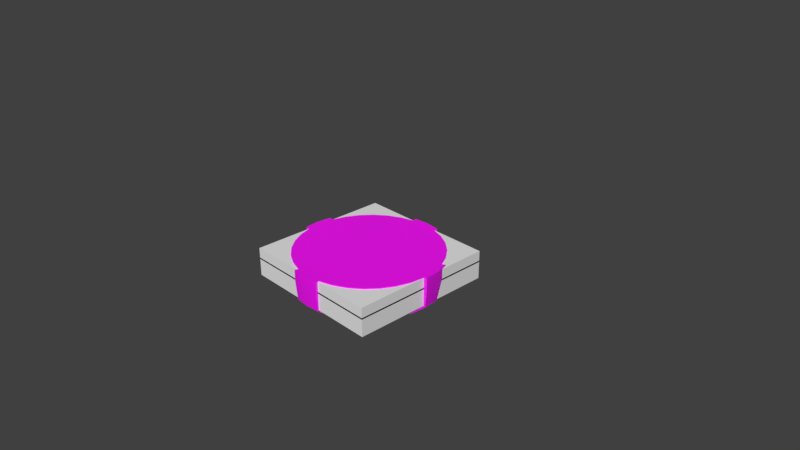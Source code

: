 # Source: decoupler.blend  (saved by Blender 2.82.7; exported with 4.5.12 LTS)
import bpy
from mathutils import Matrix  # noqa: F401  (used for matrix-valued properties, if any)

bpy.ops.wm.read_factory_settings(use_empty=True)
scene = bpy.context.scene
scene.name = 'Scene'

# ---- collections
col_collection_1 = bpy.data.collections.new('Collection 1'); scene.collection.children.link(col_collection_1)

# ---- images (referenced by path relative to the original .blend; pixels are not part of the script)
import os
ASSET_DIR = os.environ.get("B2B_ASSET_DIR", "")  # directory of the original .blend (textures are referenced by path, not embedded)
HERE = os.path.dirname(os.path.abspath(__file__))  # packed textures are extracted next to this script under _unpacked/

def load_image(name, relpath, width, height, colorspace="sRGB"):
    """Load a texture the original file referenced (path relative to the .blend, or extracted next to this script)."""
    p = next((c for c in (os.path.join(HERE, relpath), os.path.join(ASSET_DIR, relpath)) if relpath and os.path.exists(c)), "")
    if p:
        img = bpy.data.images.load(p, check_existing=True)
        img.name = name
    else:  # same state as the original file: an image datablock whose file is absent (Cycles renders it pink)
        img = bpy.data.images.new(name, width, height)
        img.source = "FILE"
        img.filepath = "//" + (relpath or name)
    img.colorspace_settings.name = colorspace
    return img
img_material_diffuse_color = load_image('Material Diffuse Color', 'tex.png', 1024, 1024, 'sRGB')

# ---- materials (node trees are filled in below, after node groups)
mat_material = bpy.data.materials.new('Material')
mat_material.alpha_threshold = 0.0
mat_material.use_transparent_shadow = False
mat_material.roughness = 0.5

# ---- material node trees
mat_material.use_nodes = True; mat_material.node_tree.nodes.clear()
_N = mat_material.node_tree.nodes; _L = mat_material.node_tree.links
n0 = _N.new('ShaderNodeOutputMaterial'); n0.name = 'Material Output'; n0.location = (300, 300)
n1 = _N.new('ShaderNodeBsdfPrincipled'); n1.name = 'Principled BSDF'; n1.location = (10, 300)
n1.distribution = 'GGX'
n1.subsurface_method = 'BURLEY'
n1.inputs[3].default_value = 1.45
n1.inputs[27].default_value = (0.0, 0.0, 0.0, 1.0)
n1.inputs[28].default_value = 1.0
n2 = _N.new('ShaderNodeTexImage'); n2.name = 'Image Texture'; n2.location = (-280, 280)
n2.image = img_material_diffuse_color
_L.new(n1.outputs[0], n0.inputs[0])
_L.new(n2.outputs[0], n1.inputs[0])
n0.is_active_output = True

# ---- world
world_world = bpy.data.worlds.new('World'); scene.world = world_world
world_world.color = (0.05088, 0.05088, 0.05088)
world_world.use_sun_shadow = False
world_world.sun_shadow_jitter_overblur = 0.0
world_world.cycles.sampling_method = 'MANUAL'

# ---- cameras
cam_camera = bpy.data.cameras.new('Camera')
cam_camera.clip_end = 100.0
cam_camera.lens = 35.0
cam_camera.sensor_width = 32.0
cam_camera.sensor_height = 18.0
cam_camera.ortho_scale = 7.314
cam_camera.dof.focus_distance = 0.0
cam_camera.dof.aperture_fstop = 128.0

# ---- meshes
me_cube = bpy.data.meshes.new('Cube')
me_cube.from_pydata([(-1.0, -1.0, -0.07959), (-1.0, -1.0, 0.07959), (-1.0, 1.0, -0.07959), (-1.0, 1.0, 0.07959), (1.0, -1.0, -0.07959), (1.0, -1.0, 0.07959), (1.0, 1.0, -0.07959), (1.0, 1.0, 0.07959)], [], [(0, 1, 3, 2), (2, 3, 7, 6), (6, 7, 5, 4), (4, 5, 1, 0), (2, 6, 4, 0), (7, 3, 1, 5)])
me_cube.use_remesh_preserve_volume = False
me_cube.use_remesh_preserve_attributes = False
me_cube.use_mirror_vertex_groups = False
me_cube.update()
me_cylinder = bpy.data.meshes.new('Cylinder')
me_cylinder.from_pydata([(0.0, 1.0, -0.07523), (0.0, 1.0, 0.07523), (0.1951, 0.9808, -0.07523), (0.1951, 0.9808, 0.07523), (0.3827, 0.9239, -0.07523), (0.3827, 0.9239, 0.07523), (0.5556, 0.8315, -0.07523), (0.5556, 0.8315, 0.07523), (0.7071, 0.7071, -0.07523), (0.7071, 0.7071, 0.07523), (0.8315, 0.5556, -0.07523), (0.8315, 0.5556, 0.07523), (0.9239, 0.3827, -0.07523), (0.9239, 0.3827, 0.07523), (0.9808, 0.1951, -0.07523), (0.9808, 0.1951, 0.07523), (1.0, 7.55e-08, -0.07523), (1.0, 7.55e-08, 0.07523), (0.9808, -0.1951, -0.07523), (0.9808, -0.1951, 0.07523), (0.9239, -0.3827, -0.07523), (0.9239, -0.3827, 0.07523), (0.8315, -0.5556, -0.07523), (0.8315, -0.5556, 0.07523), (0.7071, -0.7071, -0.07523), (0.7071, -0.7071, 0.07523), (0.5556, -0.8315, -0.07523), (0.5556, -0.8315, 0.07523), (0.3827, -0.9239, -0.07523), (0.3827, -0.9239, 0.07523), (0.1951, -0.9808, -0.07523), (0.1951, -0.9808, 0.07523), (-3.258e-07, -1.0, -0.07523), (-3.258e-07, -1.0, 0.07523), (-0.1951, -0.9808, -0.07523), (-0.1951, -0.9808, 0.07523), (-0.3827, -0.9239, -0.07523), (-0.3827, -0.9239, 0.07523), (-0.5556, -0.8315, -0.07523), (-0.5556, -0.8315, 0.07523), (-0.7071, -0.7071, -0.07523), (-0.7071, -0.7071, 0.07523), (-0.8315, -0.5556, -0.07523), (-0.8315, -0.5556, 0.07523), (-0.9239, -0.3827, -0.07523), (-0.9239, -0.3827, 0.07523), (-0.9808, -0.1951, -0.07523), (-0.9808, -0.1951, 0.07523), (-1.0, 9.656e-07, -0.07523), (-1.0, 9.656e-07, 0.07523), (-0.9808, 0.1951, -0.07523), (-0.9808, 0.1951, 0.07523), (-0.9239, 0.3827, -0.07523), (-0.9239, 0.3827, 0.07523), (-0.8315, 0.5556, -0.07523), (-0.8315, 0.5556, 0.07523), (-0.7071, 0.7071, -0.07523), (-0.7071, 0.7071, 0.07523), (-0.5556, 0.8315, -0.07523), (-0.5556, 0.8315, 0.07523), (-0.3827, 0.9239, -0.07523), (-0.3827, 0.9239, 0.07523), (-0.1951, 0.9808, -0.07523), (-0.1951, 0.9808, 0.07523), (0.0002604, 1.052, -0.07936), (0.2061, 1.032, -0.07936), (0.2061, 1.032, 0.07936), (0.0002604, 1.052, 0.07936), (0.9749, 0.4011, 0.07936), (0.9749, 0.4011, -0.07936), (1.035, 0.2032, -0.07936), (1.035, 0.2032, 0.07936), (1.055, -0.002643, -0.07936), (1.055, -0.002643, 0.07936), (0.2061, -1.037, 0.07936), (0.2061, -1.037, -0.07936), (0.00026, -1.058, -0.07936), (0.00026, -1.058, 0.07936), (-0.2055, -1.037, -0.07936), (-0.2055, -1.037, 0.07936), (-1.034, -0.2084, 0.07936), (-1.034, -0.2084, -0.07936), (-1.055, -0.002642, -0.07936), (-1.055, -0.002642, 0.07936), (-1.034, 0.2032, -0.07936), (-1.034, 0.2032, 0.07936), (-0.2055, 1.032, 0.07936), (-0.2055, 1.032, -0.07936), (-1.425e-05, 0.9761, -0.3419), (0.1905, 0.9573, -0.3419), (0.902, 0.3733, -0.3419), (0.9576, 0.1902, -0.3419), (0.9764, -0.0003317, -0.3419), (1.03, -0.002913, -0.3459), (0.1905, -0.958, -0.3419), (-1.457e-05, -0.9767, -0.3419), (0.0002396, -1.033, -0.3459), (-0.1905, -0.958, -0.3419), (-0.9576, -0.1908, -0.3419), (-0.9764, -0.0003309, -0.3419), (0.2012, -1.013, -0.3459), (-0.9576, 0.1902, -0.3419), (-0.1905, 0.9573, -0.3419), (0.00024, 1.027, -0.3459), (0.2012, 1.007, -0.3459), (0.9518, 0.3912, -0.3459), (1.01, 0.198, -0.3459), (-0.2007, -1.013, -0.3459), (-1.01, -0.2039, -0.3459), (-1.03, -0.002912, -0.3459), (-1.01, 0.198, -0.3459), (-0.2007, 1.007, -0.3459)], [], [(62, 63, 86, 87), (2, 3, 5, 4), (4, 5, 7, 6), (6, 7, 9, 8), (8, 9, 11, 10), (10, 11, 13, 12), (75, 76, 96, 100), (12, 13, 68, 69), (16, 17, 19, 18), (18, 19, 21, 20), (20, 21, 23, 22), (22, 23, 25, 24), (24, 25, 27, 26), (26, 27, 29, 28), (28, 29, 31, 30), (3, 2, 65, 66), (31, 33, 77, 74), (34, 35, 37, 36), (36, 37, 39, 38), (38, 39, 41, 40), (40, 41, 43, 42), (42, 43, 45, 44), (44, 45, 47, 46), (46, 47, 80, 81), (17, 16, 72, 73), (50, 51, 53, 52), (52, 53, 55, 54), (54, 55, 57, 56), (56, 57, 59, 58), (58, 59, 61, 60), (3, 1, 63, 61, 59, 57, 55, 53, 51, 49, 47, 45, 43, 41, 39, 37, 35, 33, 31, 29, 27, 25, 23, 21, 19, 17, 15, 13, 11, 9, 7, 5), (60, 61, 63, 62), (14, 12, 90, 91), (0, 2, 4, 6, 8, 10, 12, 14, 16, 18, 20, 22, 24, 26, 28, 30, 32, 34, 36, 38, 40, 42, 44, 46, 48, 50, 52, 54, 56, 58, 60, 62), (64, 67, 66, 65), (69, 68, 71, 70), (70, 71, 73, 72), (75, 74, 77, 76), (76, 77, 79, 78), (81, 80, 83, 82), (82, 83, 85, 84), (87, 86, 67, 64), (81, 82, 109, 108), (47, 49, 83, 80), (78, 34, 97, 107), (87, 64, 103, 111), (13, 15, 71, 68), (33, 35, 79, 77), (63, 1, 67, 86), (48, 46, 98, 99), (35, 34, 78, 79), (65, 2, 89, 104), (49, 51, 85, 83), (32, 30, 94, 95), (30, 31, 74, 75), (15, 17, 73, 71), (51, 50, 84, 85), (1, 3, 66, 67), (99, 98, 108, 109), (95, 94, 100, 96), (91, 90, 105, 106), (97, 95, 96, 107), (88, 102, 111, 103), (101, 99, 109, 110), (92, 91, 106, 93), (89, 88, 103, 104), (34, 32, 95, 97), (69, 70, 106, 105), (12, 69, 105, 90), (0, 62, 102, 88), (30, 75, 100, 94), (72, 16, 92, 93), (50, 48, 99, 101), (46, 81, 108, 98), (82, 84, 110, 109), (16, 14, 91, 92), (64, 65, 104, 103), (76, 78, 107, 96), (2, 0, 88, 89), (70, 72, 93, 106), (62, 87, 111, 102), (84, 50, 101, 110)])
me_cylinder.polygons.foreach_set('use_smooth', [True] * 82)
_uv = me_cylinder.uv_layers.new(name='UVMap')
_uv.uv.foreach_set('vector', [0.7371, 0.9573, 0.7479, 0.9315, 0.7549, 0.9399, 0.744, 0.9612, 0.8278, 0.9645, 0.8136, 0.9329, 0.8512, 0.9224, 0.8636, 0.9481, 0.8636, 0.9481, 0.8512, 0.9224, 0.8816, 0.9051, 0.8974, 0.9287, 0.8974, 0.9287, 0.8816, 0.9051, 0.9086, 0.8833, 0.9279, 0.904, 0.9279, 0.904, 0.9086, 0.8833, 0.9316, 0.8573, 0.9537, 0.8749, 0.9537, 0.8749, 0.9316, 0.8573, 0.9503, 0.8274, 0.9748, 0.843, 0.4353, 0.8032, 0.4282, 0.7306, 0.5077, 0.7352, 0.4989, 0.7805, 0.9748, 0.843, 0.9503, 0.8274, 0.9598, 0.8211, 0.9804, 0.836, 0.9934, 0.7515, 0.9617, 0.762, 0.952, 0.7245, 0.9792, 0.7147, 0.9792, 0.7147, 0.952, 0.7245, 0.9408, 0.6915, 0.9657, 0.6799, 0.9657, 0.6799, 0.9408, 0.6915, 0.9239, 0.6627, 0.9464, 0.6467, 0.9464, 0.6467, 0.9239, 0.6627, 0.9017, 0.6379, 0.9208, 0.6177, 0.9208, 0.6177, 0.9017, 0.6379, 0.875, 0.6179, 0.8898, 0.5943, 0.8898, 0.5943, 0.875, 0.6179, 0.8444, 0.6032, 0.8552, 0.5773, 0.8552, 0.5773, 0.8444, 0.6032, 0.8091, 0.5912, 0.8192, 0.5657, 0.8136, 0.9329, 0.8278, 0.9645, 0.8173, 0.97, 0.8049, 0.9425, 0.8091, 0.5912, 0.7784, 0.5904, 0.7786, 0.5811, 0.8016, 0.5831, 0.7362, 0.5641, 0.7481, 0.5894, 0.7176, 0.5992, 0.7062, 0.5767, 0.7062, 0.5767, 0.7176, 0.5992, 0.6892, 0.6166, 0.674, 0.5942, 0.674, 0.5942, 0.6892, 0.6166, 0.663, 0.6384, 0.6436, 0.618, 0.6436, 0.618, 0.663, 0.6384, 0.6407, 0.6648, 0.6174, 0.6477, 0.6174, 0.6477, 0.6407, 0.6648, 0.6234, 0.6953, 0.5967, 0.6823, 0.5967, 0.6823, 0.6234, 0.6953, 0.6123, 0.7301, 0.5816, 0.7208, 0.5816, 0.7208, 0.6123, 0.7301, 0.602, 0.7398, 0.5775, 0.7302, 0.9617, 0.762, 0.9934, 0.7515, 0.9979, 0.763, 0.9697, 0.7718, 0.5874, 0.8142, 0.6141, 0.7984, 0.6293, 0.8342, 0.6056, 0.8472, 0.6056, 0.8472, 0.6293, 0.8342, 0.6458, 0.8634, 0.6244, 0.8783, 0.6244, 0.8783, 0.6458, 0.8634, 0.6658, 0.8882, 0.6476, 0.9057, 0.6476, 0.9057, 0.6658, 0.8882, 0.6885, 0.9065, 0.6742, 0.9274, 0.6742, 0.9274, 0.6885, 0.9065, 0.7159, 0.9216, 0.7047, 0.9446, 0.8136, 0.9329, 0.7796, 0.9346, 0.7479, 0.9315, 0.7159, 0.9216, 0.6885, 0.9065, 0.6658, 0.8882, 0.6458, 0.8634, 0.6293, 0.8342, 0.6141, 0.7984, 0.6125, 0.7661, 0.6123, 0.7301, 0.6234, 0.6953, 0.6407, 0.6648, 0.663, 0.6384, 0.6892, 0.6166, 0.7176, 0.5992, 0.7481, 0.5894, 0.7784, 0.5904, 0.8091, 0.5912, 0.8444, 0.6032, 0.875, 0.6179, 0.9017, 0.6379, 0.9239, 0.6627, 0.9408, 0.6915, 0.952, 0.7245, 0.9617, 0.762, 0.9569, 0.7951, 0.9503, 0.8274, 0.9316, 0.8573, 0.9086, 0.8833, 0.8816, 0.9051, 0.8512, 0.9224, 0.7047, 0.9446, 0.7159, 0.9216, 0.7479, 0.9315, 0.7371, 0.9573, 0.4695, 0.8773, 0.5126, 0.8777, 0.5115, 0.9365, 0.4694, 0.9362, 0.1818, 0.6161, 0.2169, 0.6161, 0.2515, 0.623, 0.284, 0.6365, 0.3132, 0.656, 0.3381, 0.6809, 0.3576, 0.7101, 0.3711, 0.7426, 0.378, 0.7771, 0.378, 0.8123, 0.3711, 0.8468, 0.3576, 0.8793, 0.3381, 0.9086, 0.3132, 0.9335, 0.284, 0.953, 0.2515, 0.9665, 0.2169, 0.9734, 0.1818, 0.9734, 0.1473, 0.9665, 0.1147, 0.953, 0.08549, 0.9335, 0.06061, 0.9086, 0.04107, 0.8793, 0.0276, 0.8468, 0.02074, 0.8123, 0.02074, 0.7771, 0.0276, 0.7426, 0.04107, 0.7101, 0.06061, 0.6809, 0.08549, 0.656, 0.1147, 0.6365, 0.1473, 0.623, 0.7779, 0.97, 0.7793, 0.9434, 0.8049, 0.9425, 0.8173, 0.97, 0.9804, 0.836, 0.9598, 0.8211, 0.9663, 0.7965, 0.9932, 0.8015, 0.9932, 0.8015, 0.9663, 0.7965, 0.9697, 0.7718, 0.9979, 0.763, 0.8115, 0.5619, 0.8017, 0.5829, 0.7786, 0.5806, 0.7789, 0.5566, 0.7789, 0.5566, 0.7786, 0.5806, 0.7555, 0.5821, 0.7455, 0.5592, 0.5775, 0.7302, 0.602, 0.7398, 0.6028, 0.7662, 0.5755, 0.7683, 0.5755, 0.7683, 0.6028, 0.7662, 0.6061, 0.7912, 0.5812, 0.8048, 0.744, 0.9612, 0.7549, 0.9399, 0.7793, 0.9434, 0.7779, 0.97, 0.4232, 0.7973, 0.4284, 0.7298, 0.5037, 0.7406, 0.4936, 0.7879, 0.6123, 0.7301, 0.6125, 0.7661, 0.6034, 0.7661, 0.6023, 0.7398, 0.4501, 0.6639, 0.4604, 0.6482, 0.5173, 0.6876, 0.5057, 0.6943, 0.4293, 0.7949, 0.4341, 0.7309, 0.5076, 0.7417, 0.497, 0.7865, 0.9503, 0.8274, 0.9569, 0.7951, 0.9657, 0.7964, 0.9596, 0.821, 0.7784, 0.5904, 0.7481, 0.5894, 0.7556, 0.5823, 0.7786, 0.5811, 0.7479, 0.9315, 0.7796, 0.9346, 0.7793, 0.9428, 0.7549, 0.9397, 0.4755, 0.9355, 0.4324, 0.9352, 0.4334, 0.8763, 0.4754, 0.8767, 0.7481, 0.5894, 0.7362, 0.5641, 0.7455, 0.5592, 0.7555, 0.5821, 0.4478, 0.6682, 0.4566, 0.6514, 0.5243, 0.6894, 0.5102, 0.6958, 0.6125, 0.7661, 0.6141, 0.7984, 0.6063, 0.7911, 0.6034, 0.7661, 0.4746, 0.8734, 0.5177, 0.8737, 0.5166, 0.9326, 0.4746, 0.9322, 0.8192, 0.5657, 0.8091, 0.5912, 0.8017, 0.5829, 0.8115, 0.5619, 0.9569, 0.7951, 0.9617, 0.762, 0.9695, 0.7718, 0.9657, 0.7964, 0.6141, 0.7984, 0.5874, 0.8142, 0.5812, 0.8048, 0.6061, 0.7912, 0.7796, 0.9346, 0.8136, 0.9329, 0.8048, 0.9422, 0.7793, 0.9428, 0.5195, 0.7412, 0.5071, 0.7988, 0.4936, 0.7879, 0.5037, 0.7406, 0.5237, 0.7357, 0.5126, 0.7896, 0.4989, 0.7805, 0.5077, 0.7352, 0.5197, 0.7578, 0.5019, 0.8033, 0.4928, 0.7943, 0.5044, 0.754, 0.5173, 0.6876, 0.5237, 0.7357, 0.5077, 0.7352, 0.5057, 0.6943, 0.5211, 0.7437, 0.5087, 0.7967, 0.497, 0.7865, 0.5076, 0.7417, 0.5155, 0.6926, 0.5195, 0.7412, 0.5037, 0.7406, 0.5042, 0.6986, 0.5242, 0.6991, 0.5197, 0.7578, 0.5044, 0.754, 0.5081, 0.7057, 0.5243, 0.6894, 0.5211, 0.7437, 0.5076, 0.7417, 0.5102, 0.6958, 0.4315, 0.8737, 0.4746, 0.8734, 0.4746, 0.9322, 0.4325, 0.9326, 0.433, 0.8097, 0.429, 0.7428, 0.5044, 0.754, 0.4928, 0.7943, 0.4384, 0.8261, 0.433, 0.8097, 0.4928, 0.7943, 0.5019, 0.8033, 0.4789, 0.9354, 0.4358, 0.935, 0.4368, 0.8762, 0.4789, 0.8765, 0.4433, 0.8219, 0.4353, 0.8032, 0.4989, 0.7805, 0.5126, 0.7896, 0.4434, 0.6766, 0.4533, 0.658, 0.5242, 0.6991, 0.5081, 0.7057, 0.5186, 0.9352, 0.4755, 0.9355, 0.4754, 0.8767, 0.5175, 0.8763, 0.4274, 0.818, 0.4232, 0.7973, 0.4936, 0.7879, 0.5071, 0.7988, 0.4284, 0.7298, 0.4512, 0.6668, 0.5042, 0.6986, 0.5037, 0.7406, 0.4264, 0.8777, 0.4695, 0.8773, 0.4694, 0.9362, 0.4273, 0.9365, 0.4341, 0.7309, 0.4478, 0.6682, 0.5102, 0.6958, 0.5076, 0.7417, 0.4282, 0.7306, 0.4501, 0.6639, 0.5057, 0.6943, 0.5077, 0.7352, 0.522, 0.935, 0.4789, 0.9354, 0.4789, 0.8765, 0.5209, 0.8762, 0.429, 0.7428, 0.4434, 0.6766, 0.5081, 0.7057, 0.5044, 0.754, 0.4327, 0.8136, 0.4293, 0.7949, 0.497, 0.7865, 0.5087, 0.7967, 0.4512, 0.6668, 0.4611, 0.6527, 0.5155, 0.6926, 0.5042, 0.6986])
me_cylinder.materials.append(mat_material)
me_cylinder.use_remesh_preserve_volume = False
me_cylinder.use_remesh_preserve_attributes = False
me_cylinder.use_mirror_vertex_groups = False
me_cylinder.use_paint_bone_selection = False
me_cylinder.use_paint_mask = True
me_cylinder.update()
me_cube_001 = bpy.data.meshes.new('Cube.001')
me_cube_001.from_pydata([(-1.0, -1.0, -0.1282), (-1.0, -1.0, 0.1282), (-1.0, 1.0, -0.1282), (-1.0, 1.0, 0.1282), (1.0, -1.0, -0.1282), (1.0, -1.0, 0.1282), (1.0, 1.0, -0.1282), (1.0, 1.0, 0.1282)], [], [(0, 1, 3, 2), (2, 3, 7, 6), (6, 7, 5, 4), (4, 5, 1, 0), (2, 6, 4, 0), (7, 3, 1, 5)])
me_cube_001.use_remesh_preserve_volume = False
me_cube_001.use_remesh_preserve_attributes = False
me_cube_001.use_mirror_vertex_groups = False
me_cube_001.update()
me_cylinder_002 = bpy.data.meshes.new('Cylinder.002')
me_cylinder_002.from_pydata([(0.0, 1.0, -0.1028), (3.754e-09, 0.9683, 0.2045), (0.1951, 0.9808, -0.1028), (0.1889, 0.9497, 0.2045), (0.3827, 0.9239, -0.1028), (0.3705, 0.8946, 0.2045), (0.5556, 0.8315, -0.1028), (0.5379, 0.8051, 0.2045), (0.7071, 0.7071, -0.1028), (0.6847, 0.6847, 0.2045), (0.8315, 0.5556, -0.1028), (0.8051, 0.5379, 0.2045), (0.9239, 0.3827, -0.1028), (0.8946, 0.3705, 0.2045), (0.9808, 0.1951, -0.1028), (0.9497, 0.1889, 0.2045), (1.0, 7.55e-08, -0.1028), (0.9683, 8.215e-08, 0.2045), (0.9808, -0.1951, -0.1028), (0.9497, -0.1889, 0.2045), (0.9239, -0.3827, -0.1028), (0.8946, -0.3705, 0.2045), (0.8315, -0.5556, -0.1028), (0.8051, -0.5379, 0.2045), (0.7071, -0.7071, -0.1028), (0.6847, -0.6847, 0.2045), (0.5556, -0.8315, -0.1028), (0.5379, -0.8051, 0.2045), (0.3827, -0.9239, -0.1028), (0.3705, -0.8946, 0.2045), (0.1951, -0.9808, -0.1028), (0.1889, -0.9497, 0.2045), (-3.258e-07, -1.0, -0.1028), (-3.117e-07, -0.9683, 0.2045), (-0.1951, -0.9808, -0.1028), (-0.1889, -0.9497, 0.2045), (-0.3827, -0.9239, -0.1028), (-0.3705, -0.8946, 0.2045), (-0.5556, -0.8315, -0.1028), (-0.5379, -0.8051, 0.2045), (-0.7071, -0.7071, -0.1028), (-0.6847, -0.6847, 0.2045), (-0.8315, -0.5556, -0.1028), (-0.8051, -0.5379, 0.2045), (-0.9239, -0.3827, -0.1028), (-0.8946, -0.3705, 0.2045), (-0.9808, -0.1951, -0.1028), (-0.9497, -0.1889, 0.2045), (-1.0, 9.656e-07, -0.1028), (-0.9683, 9.44e-07, 0.2045), (-0.9808, 0.1951, -0.1028), (-0.9497, 0.1889, 0.2045), (-0.9239, 0.3827, -0.1028), (-0.8946, 0.3705, 0.2045), (-0.8315, 0.5556, -0.1028), (-0.8051, 0.5379, 0.2045), (-0.7071, 0.7071, -0.1028), (-0.6847, 0.6847, 0.2045), (-0.5556, 0.8315, -0.1028), (-0.5379, 0.8051, 0.2045), (-0.3827, 0.9239, -0.1028), (-0.3705, 0.8946, 0.2045), (-0.1951, 0.9808, -0.1028), (-0.1889, 0.9497, 0.2045)], [], [(0, 1, 3, 2), (2, 3, 5, 4), (4, 5, 7, 6), (6, 7, 9, 8), (8, 9, 11, 10), (10, 11, 13, 12), (12, 13, 15, 14), (14, 15, 17, 16), (16, 17, 19, 18), (18, 19, 21, 20), (20, 21, 23, 22), (22, 23, 25, 24), (24, 25, 27, 26), (26, 27, 29, 28), (28, 29, 31, 30), (30, 31, 33, 32), (32, 33, 35, 34), (34, 35, 37, 36), (36, 37, 39, 38), (38, 39, 41, 40), (40, 41, 43, 42), (42, 43, 45, 44), (44, 45, 47, 46), (46, 47, 49, 48), (48, 49, 51, 50), (50, 51, 53, 52), (52, 53, 55, 54), (54, 55, 57, 56), (56, 57, 59, 58), (58, 59, 61, 60), (3, 1, 63, 61, 59, 57, 55, 53, 51, 49, 47, 45, 43, 41, 39, 37, 35, 33, 31, 29, 27, 25, 23, 21, 19, 17, 15, 13, 11, 9, 7, 5), (60, 61, 63, 62), (62, 63, 1, 0), (0, 2, 4, 6, 8, 10, 12, 14, 16, 18, 20, 22, 24, 26, 28, 30, 32, 34, 36, 38, 40, 42, 44, 46, 48, 50, 52, 54, 56, 58, 60, 62)])
me_cylinder_002.polygons.foreach_set('use_smooth', [True] * 34)
_uv = me_cylinder_002.uv_layers.new(name='UVMap')
_uv.uv.foreach_set('vector', [0.1963, 0.5429, 0.2241, 0.4551, 0.2584, 0.4619, 0.2485, 0.5535, 0.2485, 0.5535, 0.2584, 0.4619, 0.2934, 0.4617, 0.3018, 0.5535, 0.3018, 0.5535, 0.2934, 0.4617, 0.3277, 0.4545, 0.354, 0.5429, 0.354, 0.5429, 0.3277, 0.4545, 0.36, 0.4405, 0.4032, 0.5221, 0.4032, 0.5221, 0.36, 0.4405, 0.389, 0.4204, 0.4474, 0.492, 0.4474, 0.492, 0.389, 0.4204, 0.4136, 0.3949, 0.485, 0.4538, 0.485, 0.4538, 0.4136, 0.3949, 0.433, 0.3649, 0.5145, 0.409, 0.5145, 0.409, 0.433, 0.3649, 0.4463, 0.3317, 0.5348, 0.3592, 0.5348, 0.3592, 0.4463, 0.3317, 0.4531, 0.2965, 0.5453, 0.3065, 0.5453, 0.3065, 0.4531, 0.2965, 0.4532, 0.2607, 0.5454, 0.2527, 0.5454, 0.2527, 0.4532, 0.2607, 0.4464, 0.2256, 0.5353, 0.1999, 0.5353, 0.1999, 0.4464, 0.2256, 0.4331, 0.1926, 0.5152, 0.1502, 0.5152, 0.1502, 0.4331, 0.1926, 0.4136, 0.1629, 0.4859, 0.1054, 0.4859, 0.1054, 0.4136, 0.1629, 0.3888, 0.1377, 0.4484, 0.06723, 0.4484, 0.06723, 0.3888, 0.1377, 0.3597, 0.1179, 0.4043, 0.03723, 0.4043, 0.03723, 0.3597, 0.1179, 0.3274, 0.1044, 0.3552, 0.01653, 0.3552, 0.01653, 0.3274, 0.1044, 0.2931, 0.09754, 0.303, 0.005962, 0.303, 0.005962, 0.2931, 0.09754, 0.2581, 0.09774, 0.2498, 0.005962, 0.2498, 0.005962, 0.2581, 0.09774, 0.2238, 0.105, 0.1975, 0.01654, 0.1975, 0.01654, 0.2238, 0.105, 0.1915, 0.1189, 0.1483, 0.03728, 0.1483, 0.03728, 0.1915, 0.1189, 0.1625, 0.139, 0.104, 0.06737, 0.104, 0.06737, 0.1625, 0.139, 0.1379, 0.1646, 0.06648, 0.1056, 0.06648, 0.1056, 0.1379, 0.1646, 0.1185, 0.1945, 0.03696, 0.1504, 0.03696, 0.1504, 0.1185, 0.1945, 0.1051, 0.2277, 0.01658, 0.2002, 0.01658, 0.2002, 0.1051, 0.2277, 0.09826, 0.2629, 0.006112, 0.2529, 0.006112, 0.2529, 0.09826, 0.2629, 0.09824, 0.2987, 0.005962, 0.3067, 0.005962, 0.3067, 0.09824, 0.2987, 0.1051, 0.3338, 0.01616, 0.3595, 0.01616, 0.3595, 0.1051, 0.3338, 0.1184, 0.3668, 0.0363, 0.4092, 0.0363, 0.4092, 0.1184, 0.3668, 0.1379, 0.3965, 0.06565, 0.454, 0.06565, 0.454, 0.1379, 0.3965, 0.1627, 0.4217, 0.1031, 0.4922, 0.2584, 0.4619, 0.2241, 0.4551, 0.1918, 0.4415, 0.1627, 0.4217, 0.1379, 0.3965, 0.1184, 0.3668, 0.1051, 0.3338, 0.09824, 0.2987, 0.09826, 0.2629, 0.1051, 0.2277, 0.1185, 0.1945, 0.1379, 0.1646, 0.1625, 0.139, 0.1915, 0.1189, 0.2238, 0.105, 0.2581, 0.09774, 0.2931, 0.09754, 0.3274, 0.1044, 0.3597, 0.1179, 0.3888, 0.1377, 0.4136, 0.1629, 0.4331, 0.1926, 0.4464, 0.2256, 0.4532, 0.2607, 0.4531, 0.2965, 0.4463, 0.3317, 0.433, 0.3649, 0.4136, 0.3949, 0.389, 0.4204, 0.36, 0.4405, 0.3277, 0.4545, 0.2934, 0.4617, 0.1031, 0.4922, 0.1627, 0.4217, 0.1918, 0.4415, 0.1472, 0.5222, 0.1472, 0.5222, 0.1918, 0.4415, 0.2241, 0.4551, 0.1963, 0.5429, 0.7542, 0.005962, 0.7972, 0.005962, 0.8394, 0.01435, 0.8791, 0.03081, 0.9149, 0.05471, 0.9453, 0.08512, 0.9692, 0.1209, 0.9856, 0.1606, 0.994, 0.2028, 0.994, 0.2458, 0.9856, 0.288, 0.9692, 0.3277, 0.9453, 0.3635, 0.9149, 0.3939, 0.8791, 0.4178, 0.8394, 0.4342, 0.7972, 0.4426, 0.7542, 0.4426, 0.712, 0.4342, 0.6723, 0.4178, 0.6365, 0.3939, 0.6061, 0.3635, 0.5822, 0.3277, 0.5658, 0.288, 0.5574, 0.2458, 0.5574, 0.2028, 0.5658, 0.1606, 0.5822, 0.1209, 0.6061, 0.08512, 0.6365, 0.05471, 0.6723, 0.03081, 0.712, 0.01435])
me_cylinder_002.materials.append(mat_material)
me_cylinder_002.use_remesh_preserve_volume = False
me_cylinder_002.use_remesh_preserve_attributes = False
me_cylinder_002.use_mirror_vertex_groups = False
me_cylinder_002.update()

# ---- objects
ob_part = bpy.data.objects.new('part', None)
ob_p_root = bpy.data.objects.new('p_root', None)
ob_m_attach_top = bpy.data.objects.new('m_attach_top', None)
ob_m_decoupling_point = bpy.data.objects.new('m_decoupling_point', None)
ob_col_top = bpy.data.objects.new('col_top', me_cube)
ob_cylinder = bpy.data.objects.new('Cylinder', me_cylinder)
ob_p_decoupled = bpy.data.objects.new('p_decoupled', None)
ob_col_bottom = bpy.data.objects.new('col_bottom', me_cube_001)
ob_cylinder_001 = bpy.data.objects.new('Cylinder.001', me_cylinder_002)
ob_m_attach_bottom = bpy.data.objects.new('m_attach_bottom', None)
ob_camera = bpy.data.objects.new('Camera', cam_camera)

# ---- transforms, parenting, visibility, modifiers, constraints
ob_part.location = (0.0, 0.0, 0.0)
ob_part.empty_image_offset = (0.0, 0.0)
ob_part.lineart.crease_threshold = 0.0
ob_p_root.parent = ob_part
ob_p_root.location = (0.0, 0.0, 0.0)
ob_p_root.empty_image_offset = (0.0, 0.0)
ob_p_root.lineart.crease_threshold = 0.0
ob_m_attach_top.parent = ob_p_root
ob_m_attach_top.location = (0.0, 0.0, 0.08352)
ob_m_attach_top.empty_display_type = 'SINGLE_ARROW'
ob_m_attach_top.empty_display_size = 0.25
ob_m_attach_top.empty_image_offset = (0.0, 0.0)
ob_m_attach_top.lineart.crease_threshold = 0.0
ob_m_decoupling_point.parent = ob_p_root
ob_m_decoupling_point.location = (0.0, 0.0, -0.07528)
ob_m_decoupling_point.rotation_euler = (-0.0, 3.142, -0.0)
ob_m_decoupling_point.empty_display_type = 'SINGLE_ARROW'
ob_m_decoupling_point.empty_image_offset = (0.0, 0.0)
ob_m_decoupling_point.lineart.crease_threshold = 0.0
ob_col_top.parent = ob_p_root
ob_col_top.location = (0.0, 0.0, -0.0183)
ob_col_top.display_type = 'BOUNDS'
ob_col_top.show_bounds = True
ob_col_top.display_bounds_type = 'CYLINDER'
ob_col_top.lineart.crease_threshold = 0.0
ob_cylinder.parent = ob_p_root
ob_cylinder.location = (0.0, 0.0, 0.0)
ob_cylinder.lineart.crease_threshold = 0.0
_m = ob_cylinder.modifiers.new('EdgeSplit', 'EDGE_SPLIT')
_m = ob_cylinder.modifiers.new('Triangulate', 'TRIANGULATE')
ob_p_decoupled.parent = ob_part
ob_p_decoupled.location = (0.0, 0.0, -0.2492)
ob_p_decoupled.empty_image_offset = (0.0, 0.0)
ob_p_decoupled.lineart.crease_threshold = 0.0
ob_col_bottom.parent = ob_p_decoupled
ob_col_bottom.location = (0.0, 0.0, 0.04347)
ob_col_bottom.display_type = 'BOUNDS'
ob_col_bottom.show_bounds = True
ob_col_bottom.display_bounds_type = 'CYLINDER'
ob_col_bottom.lineart.crease_threshold = 0.0
ob_cylinder_001.parent = ob_p_decoupled
ob_cylinder_001.location = (0.0, 0.0, -0.02016)
ob_cylinder_001.lineart.crease_threshold = 0.0
_m = ob_cylinder_001.modifiers.new('EdgeSplit', 'EDGE_SPLIT')
_m = ob_cylinder_001.modifiers.new('Triangulate', 'TRIANGULATE')
ob_m_attach_bottom.parent = ob_p_decoupled
ob_m_attach_bottom.location = (0.0, 0.0, -0.1214)
ob_m_attach_bottom.rotation_euler = (-0.0, 3.142, -0.0)
ob_m_attach_bottom.empty_display_type = 'SINGLE_ARROW'
ob_m_attach_bottom.empty_display_size = 0.25
ob_m_attach_bottom.empty_image_offset = (0.0, 0.0)
ob_m_attach_bottom.lineart.crease_threshold = 0.0
ob_camera.location = (7.481, -6.508, 5.344)
ob_camera.rotation_euler = (1.109, 0.0, 0.8149)
ob_camera.lock_rotations_4d = False
ob_camera.empty_display_type = 'ARROWS'
ob_camera.color = (0.0, 0.0, 0.0, 0.0)
ob_camera.hide_viewport = True
ob_camera.display_type = 'WIRE'
ob_camera.lineart.crease_threshold = 0.0

# ---- collection membership
col_collection_1.objects.link(ob_part)
col_collection_1.objects.link(ob_p_root)
col_collection_1.objects.link(ob_m_attach_top)
col_collection_1.objects.link(ob_m_decoupling_point)
col_collection_1.objects.link(ob_col_top)
col_collection_1.objects.link(ob_cylinder)
col_collection_1.objects.link(ob_p_decoupled)
col_collection_1.objects.link(ob_col_bottom)
col_collection_1.objects.link(ob_cylinder_001)
col_collection_1.objects.link(ob_m_attach_bottom)
col_collection_1.objects.link(ob_camera)

# ---- scene / render settings (as saved in the file)
scene.camera = ob_camera
scene.frame_start = 1; scene.frame_end = 250; scene.frame_set(1)
scene.render.engine = 'BLENDER_EEVEE_NEXT'
scene.render.resolution_percentage = 50
scene.render.dither_intensity = 0.0
scene.cycles.use_denoising = False
scene.cycles.samples = 128
scene.cycles.sampling_pattern = 'TABULATED_SOBOL'
scene.cycles.use_adaptive_sampling = False
scene.cycles.use_light_tree = False
scene.cycles.blur_glossy = 0.0
scene.cycles.sample_clamp_indirect = 0.0
scene.view_settings.view_transform = 'Standard'
bpy.context.view_layer.update()

# ---- added for rendering (the .blend has no usable light): sun
light_auto_sun = bpy.data.lights.new('AutoSun', 'SUN')
light_auto_sun.energy = 3.0
light_auto_sun.angle = 0.0523599
ob_auto_sun = bpy.data.objects.new('AutoSun', light_auto_sun)
scene.collection.objects.link(ob_auto_sun)
ob_auto_sun.rotation_euler = (0.872665, 0.174533, 0.523599)
bpy.context.view_layer.update()

